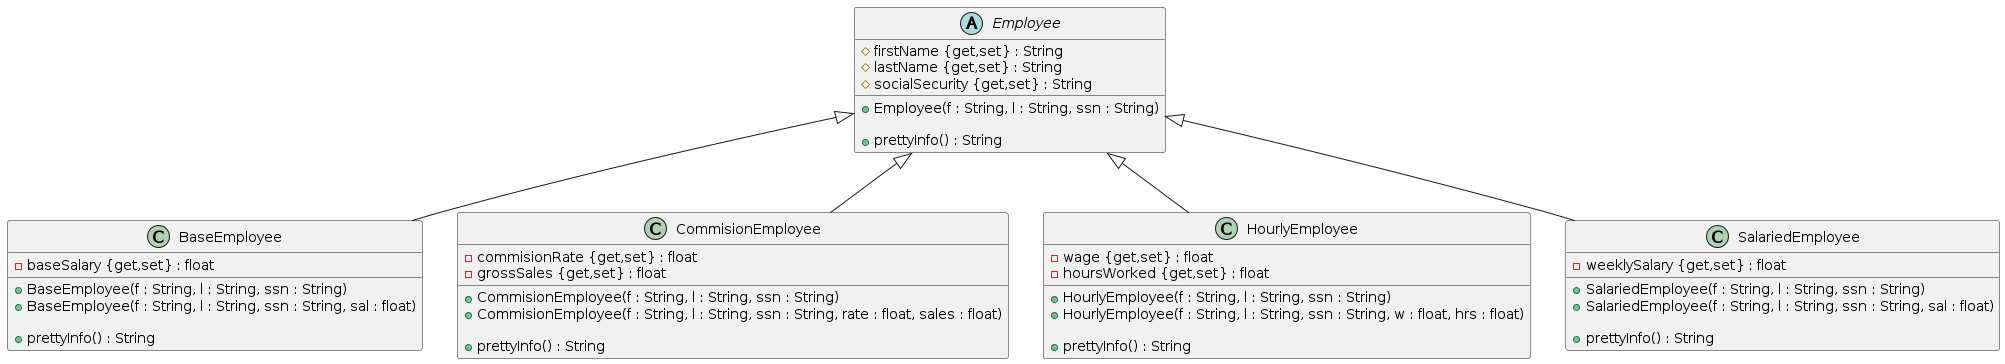

The diagram above was rendered by PlantUML. Its source (embedded in the PNG):
@startuml hw4-inheritance

abstract class Employee {
    #firstName {get,set} : String
    #lastName {get,set} : String
    #socialSecurity {get,set} : String

    +Employee(f : String, l : String, ssn : String)

    +prettyInfo() : String
}

class BaseEmployee {
    -baseSalary {get,set} : float

    +BaseEmployee(f : String, l : String, ssn : String)
    +BaseEmployee(f : String, l : String, ssn : String, sal : float)

    +prettyInfo() : String
}

class CommisionEmployee {
    -commisionRate {get,set} : float
    -grossSales {get,set} : float

    +CommisionEmployee(f : String, l : String, ssn : String)
    +CommisionEmployee(f : String, l : String, ssn : String, rate : float, sales : float)

    +prettyInfo() : String
}

class HourlyEmployee {
    -wage {get,set} : float
    -hoursWorked {get,set} : float

    +HourlyEmployee(f : String, l : String, ssn : String)
    +HourlyEmployee(f : String, l : String, ssn : String, w : float, hrs : float)

    +prettyInfo() : String
}

class SalariedEmployee {
    -weeklySalary {get,set} : float

    +SalariedEmployee(f : String, l : String, ssn : String)
    +SalariedEmployee(f : String, l : String, ssn : String, sal : float)

    +prettyInfo() : String
}



Employee<|--BaseEmployee
Employee<|--SalariedEmployee
Employee<|--CommisionEmployee
Employee<|--HourlyEmployee

@enduml